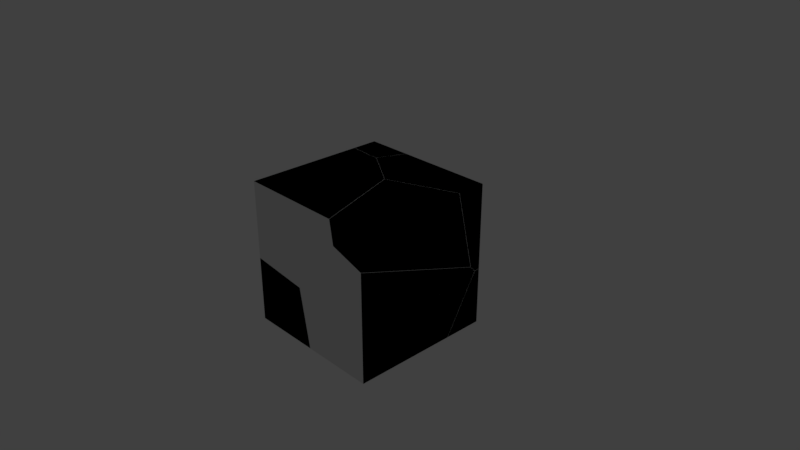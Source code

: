 # Source: cubePIECES.blend  (saved by Blender 2.79.0; exported with 4.5.12 LTS)
import bpy
from mathutils import Matrix  # noqa: F401  (used for matrix-valued properties, if any)

bpy.ops.wm.read_factory_settings(use_empty=True)
scene = bpy.context.scene
scene.name = 'Scene'

# ---- collections
col_collection_1 = bpy.data.collections.new('Collection 1'); scene.collection.children.link(col_collection_1)

# ---- materials (node trees are filled in below, after node groups)
mat_material = bpy.data.materials.new('Material')
mat_material.alpha_threshold = 0.0
mat_material.use_transparent_shadow = False
mat_material.roughness = 0.5
mat_material.line_color = (0.0, 0.0, 0.0, 1.0)

# ---- material node trees

# ---- world
world_world = bpy.data.worlds.new('World'); scene.world = world_world
world_world.color = (0.05088, 0.05088, 0.05088)
world_world.use_sun_shadow = False
world_world.sun_shadow_jitter_overblur = 0.0
world_world.cycles.sampling_method = 'MANUAL'

# ---- cameras
cam_camera = bpy.data.cameras.new('Camera')
cam_camera.clip_end = 100.0
cam_camera.lens = 35.0
cam_camera.sensor_width = 32.0
cam_camera.sensor_height = 18.0
cam_camera.ortho_scale = 7.314
cam_camera.dof.focus_distance = 0.0
cam_camera.dof.aperture_fstop = 128.0

# ---- lights
light_lamp = bpy.data.lights.new('Lamp', 'POINT')
light_lamp.transmission_factor = 0.0
light_lamp.cutoff_distance = 30.0
light_lamp.energy = 100.0
light_lamp.shadow_buffer_clip_start = 1.001
light_lamp.shadow_soft_size = 0.1
light_lamp.shadow_maximum_resolution = 0.006
light_lamp.use_absolute_resolution = True

# ---- meshes
me_cube_cell_006 = bpy.data.meshes.new('Cube_cell.006')
me_cube_cell_006.from_pydata([(0.3533, -0.7552, 0.323), (-0.531, 0.6406, -0.3451), (0.3533, 0.8291, 0.323), (0.3533, -0.7552, -0.158), (-0.1223, -0.7552, -0.001583), (-0.1761, -0.7552, 0.323), (0.3533, 1.084, -0.7873), (-0.5838, 0.4667, 0.323), (0.3533, -0.7552, -0.158), (0.3533, 1.084, -0.7873), (-0.1223, -0.7552, -0.001583), (-0.1761, -0.7552, 0.323), (0.3533, 0.8291, 0.323), (-0.5838, 0.4667, 0.323)], [], [(2, 9, 1, 13), (9, 3, 10, 1), (12, 7, 11, 0), (8, 6, 12, 0), (11, 4, 8, 0), (10, 5, 13, 1)])
_k = set([(2, 9), (2, 13), (3, 9), (3, 10), (4, 8), (4, 11), (5, 10), (5, 13), (6, 8), (6, 12), (7, 11), (7, 12)])
me_cube_cell_006.attributes.new('sharp_edge', 'BOOLEAN', 'EDGE').data.foreach_set('value', [ (min(e.vertices), max(e.vertices)) in _k for e in me_cube_cell_006.edges])
me_cube_cell_006.materials.append(mat_material)
me_cube_cell_006.use_remesh_preserve_volume = False
me_cube_cell_006.use_remesh_preserve_attributes = False
me_cube_cell_006.use_mirror_vertex_groups = False
me_cube_cell_006.update()
me_cube_cell_005 = bpy.data.meshes.new('Cube_cell.005')
me_cube_cell_005.from_pydata([(0.667, 0.2228, 0.6806), (-0.8615, 0.0136, 0.1201), (-0.2184, -0.379, 0.01196), (-0.3273, -0.2692, -0.1093), (0.2062, 0.1821, -0.5703), (0.667, -0.191, 0.6806), (0.667, 0.05683, -0.3965), (0.667, 0.145, -0.5157), (0.667, 0.1531, -0.5159), (0.667, 0.09897, -0.4675), (0.667, 0.2228, -0.5181), (0.667, 0.07274, -0.4397), (0.667, 0.06487, -0.4313), (-0.2343, -0.5398, 0.6806), (-0.2718, -0.5542, 0.6806), (-0.6956, 0.2228, 0.6806), (-0.8556, -0.1477, 0.6806), (-0.8619, -0.1622, 0.6806), (-0.2788, -0.5496, 0.6806), (0.1895, 0.2228, -0.5736), (0.376, 0.2228, -0.552), (0.1239, 0.2228, -0.5348), (-0.7789, 0.2228, 0.06525), (-0.7864, 0.2228, 0.008652), (-0.7276, 0.2228, -0.02651), (0.667, -0.191, 0.6806), (0.667, 0.05683, -0.3965), (0.667, 0.145, -0.5157), (0.667, 0.1531, -0.5159), (0.667, 0.09897, -0.4675), (0.667, 0.2228, -0.5181), (0.667, 0.07274, -0.4397), (0.667, 0.06487, -0.4313), (-0.2343, -0.5398, 0.6806), (-0.2718, -0.5542, 0.6806), (-0.6956, 0.2228, 0.6806), (-0.8556, -0.1477, 0.6806), (-0.8619, -0.1622, 0.6806), (-0.2788, -0.5496, 0.6806), (0.1895, 0.2228, -0.5736), (0.376, 0.2228, -0.552), (-0.7789, 0.2228, 0.06525), (-0.7276, 0.2228, -0.02651), (0.1239, 0.2228, -0.5348), (-0.7864, 0.2228, 0.008652)], [], [(0, 35, 36, 17, 18, 14, 33, 25), (0, 30, 40, 39, 43, 24, 44, 41, 35), (2, 34, 38, 3), (1, 23, 42, 3), (1, 37, 16, 22, 23), (4, 3, 21, 19), (3, 42, 21), (25, 26, 32, 11, 9, 27, 28, 30, 0), (13, 34, 2, 12, 6), (7, 29, 4), (20, 10, 8), (6, 5, 13), (31, 12, 2, 3), (29, 31, 3, 4), (16, 15, 22), (8, 7, 4, 19, 20), (38, 37, 1, 3)])
_k = set([(5, 6), (5, 13), (6, 12), (7, 8), (7, 29), (8, 10), (9, 11), (9, 27), (10, 20), (11, 32), (12, 31), (13, 34), (14, 18), (14, 33), (15, 16), (15, 22), (16, 37), (17, 18), (17, 36), (19, 20), (19, 21), (21, 42), (22, 23), (23, 42), (24, 43), (24, 44), (25, 26), (25, 33), (26, 32), (27, 28), (28, 30), (29, 31), (30, 40), (34, 38), (35, 36), (35, 41), (37, 38), (39, 40), (39, 43), (41, 44)])
me_cube_cell_005.attributes.new('sharp_edge', 'BOOLEAN', 'EDGE').data.foreach_set('value', [ (min(e.vertices), max(e.vertices)) in _k for e in me_cube_cell_005.edges])
me_cube_cell_005.materials.append(mat_material)
me_cube_cell_005.use_remesh_preserve_volume = False
me_cube_cell_005.use_remesh_preserve_attributes = False
me_cube_cell_005.use_mirror_vertex_groups = False
me_cube_cell_005.update()
me_cube_cell_004 = bpy.data.meshes.new('Cube_cell.004')
me_cube_cell_004.from_pydata([(0.4871, -1.042, -0.6978), (-0.6595, 0.1291, 0.287), (-0.3975, 0.3545, 0.6318), (-0.5069, 0.4646, 0.5113), (0.0272, 0.9153, 0.04967), (0.4871, -1.042, 0.8188), (-0.6789, -1.042, 0.1334), (-0.6836, -1.042, 0.1277), (-0.5318, -1.042, -0.6978), (0.008919, -1.042, 0.9722), (0.4871, 0.8071, 0.1806), (0.4871, 0.8331, 0.153), (0.4871, 0.8785, 0.1042), (0.4871, 0.4183, -0.6695), (0.4871, 0.4014, -0.6978), (0.4871, 0.7993, 0.189), (0.0192, 0.4712, -0.6978), (-0.494, -0.2187, -0.6978), (-0.6836, -1.042, 0.1277), (-0.6789, -1.042, 0.1334), (-0.5318, -1.042, -0.6978), (0.008919, -1.042, 0.9722), (0.4871, 0.8071, 0.1806), (0.4871, 0.8331, 0.153), (0.4871, 0.8785, 0.1042), (0.4871, 0.4183, -0.6695), (0.4871, 0.4014, -0.6978), (0.4871, 0.7993, 0.189), (0.4871, -1.042, 0.8188), (0.0192, 0.4712, -0.6978), (-0.494, -0.2187, -0.6978)], [], [(0, 28, 9, 19, 7, 20), (2, 3, 21), (3, 6, 21), (3, 1, 18, 6), (4, 24, 25), (4, 3, 22, 23), (3, 2, 27, 22), (29, 30, 1, 3, 4), (1, 30, 8, 18), (26, 13, 12, 11, 10, 15, 28, 0), (25, 14, 29, 4), (20, 17, 16, 26, 0), (23, 24, 4), (5, 27, 2, 21)])
_k = set([(5, 21), (5, 27), (6, 18), (6, 21), (7, 19), (7, 20), (8, 18), (8, 30), (9, 19), (9, 28), (10, 11), (10, 15), (11, 12), (12, 13), (13, 26), (14, 25), (14, 29), (15, 28), (16, 17), (16, 26), (17, 20), (22, 23), (22, 27), (23, 24), (24, 25), (29, 30)])
me_cube_cell_004.attributes.new('sharp_edge', 'BOOLEAN', 'EDGE').data.foreach_set('value', [ (min(e.vertices), max(e.vertices)) in _k for e in me_cube_cell_004.edges])
me_cube_cell_004.materials.append(mat_material)
me_cube_cell_004.use_remesh_preserve_volume = False
me_cube_cell_004.use_remesh_preserve_attributes = False
me_cube_cell_004.use_mirror_vertex_groups = False
me_cube_cell_004.update()
me_cube_cell_003 = bpy.data.meshes.new('Cube_cell.003')
me_cube_cell_003.from_pydata([(-0.2891, 0.1202, 0.3305), (0.1801, -0.08853, -0.2294), (0.3465, 0.1202, 0.3305), (0.3372, 0.1202, 0.2627), (-0.2891, -0.2391, 0.3305), (0.1804, -0.2646, 0.3305), (-0.2891, -0.07504, -0.1922), (-0.2891, -0.05384, -0.2028), (-0.2891, 0.1202, -0.289), (0.2547, 0.1202, -0.3408), (0.1465, 0.1202, -0.3306), (0.3465, 0.1202, 0.3305), (0.3372, 0.1202, 0.2627), (0.2547, 0.1202, -0.3408), (0.1804, -0.2646, 0.3305), (-0.2891, -0.2391, 0.3305), (-0.2891, -0.07504, -0.1922), (-0.2891, -0.05384, -0.2028), (-0.2891, 0.1202, -0.289), (0.1465, 0.1202, -0.3306)], [], [(1, 13, 3), (17, 8, 19), (15, 14, 11, 0), (16, 17, 19, 13, 1), (11, 12, 9, 10, 18, 0), (3, 2, 5, 1), (18, 7, 6, 15, 0), (4, 16, 1, 5)])
_k = set([(2, 3), (2, 5), (3, 13), (4, 5), (4, 16), (6, 7), (6, 15), (7, 18), (8, 17), (8, 19), (9, 10), (9, 12), (10, 18), (11, 12), (11, 14), (13, 19), (14, 15), (16, 17)])
me_cube_cell_003.attributes.new('sharp_edge', 'BOOLEAN', 'EDGE').data.foreach_set('value', [ (min(e.vertices), max(e.vertices)) in _k for e in me_cube_cell_003.edges])
me_cube_cell_003.materials.append(mat_material)
me_cube_cell_003.use_remesh_preserve_volume = False
me_cube_cell_003.use_remesh_preserve_attributes = False
me_cube_cell_003.use_mirror_vertex_groups = False
me_cube_cell_003.update()
me_cube_cell_002 = bpy.data.meshes.new('Cube_cell.002')
me_cube_cell_002.from_pydata([(-0.8122, 0.3241, -0.7325), (0.04015, -0.5025, 0.253), (0.7261, 0.2826, 0.01467), (0.1927, -0.1683, 0.476), (-0.3422, 0.1145, 0.7051), (0.7094, 0.3241, 0.01171), (0.6431, 0.3241, 0.05157), (0.6918, 0.3241, -0.06254), (-0.8122, -0.8009, -0.7325), (-0.8122, -0.4248, 0.3585), (-0.8122, 0.3241, 0.6457), (-0.8122, 0.1493, 0.7325), (-0.8122, 0.1281, 0.743), (0.5299, 0.3241, -0.7325), (-0.2671, 0.3241, 0.5941), (-0.3751, 0.3241, 0.6044), (0.7185, -0.1604, -0.7325), (0.7162, -0.1543, -0.7325), (0.6851, -0.2054, -0.7325), (0.2048, -0.8505, -0.7325), (0.7094, 0.3241, 0.01171), (0.6431, 0.3241, 0.05157), (0.6918, 0.3241, -0.06254), (-0.8122, -0.4248, 0.3585), (-0.8122, -0.8009, -0.7325), (-0.8122, 0.3241, 0.6457), (-0.8122, 0.1493, 0.7325), (-0.8122, 0.1281, 0.743), (0.5299, 0.3241, -0.7325), (-0.2671, 0.3241, 0.5941), (-0.3751, 0.3241, 0.6044), (0.7185, -0.1604, -0.7325), (0.7162, -0.1543, -0.7325), (0.6851, -0.2054, -0.7325), (0.2048, -0.8505, -0.7325)], [], [(3, 4, 27, 9, 1), (4, 29, 15, 26, 27), (3, 1, 33, 31, 2), (3, 2, 20, 21), (3, 21, 29, 4), (1, 34, 33), (10, 30, 14, 6, 5, 22, 28, 0), (32, 13, 7), (7, 20, 2, 31, 32), (28, 17, 16, 18, 19, 24, 0), (15, 25, 26), (24, 23, 12, 11, 10, 0), (8, 34, 1, 9)])
_k = set([(5, 6), (5, 22), (6, 14), (7, 13), (7, 20), (8, 9), (8, 34), (9, 27), (10, 11), (10, 30), (11, 12), (12, 23), (13, 32), (14, 30), (15, 25), (15, 29), (16, 17), (16, 18), (17, 28), (18, 19), (19, 24), (20, 21), (21, 29), (22, 28), (23, 24), (25, 26), (26, 27), (31, 32), (31, 33), (33, 34)])
me_cube_cell_002.attributes.new('sharp_edge', 'BOOLEAN', 'EDGE').data.foreach_set('value', [ (min(e.vertices), max(e.vertices)) in _k for e in me_cube_cell_002.edges])
me_cube_cell_002.materials.append(mat_material)
me_cube_cell_002.use_remesh_preserve_volume = False
me_cube_cell_002.use_remesh_preserve_attributes = False
me_cube_cell_002.use_mirror_vertex_groups = False
me_cube_cell_002.update()
me_cube_cell_001 = bpy.data.meshes.new('Cube_cell.001')
me_cube_cell_001.from_pydata([(-0.4231, -0.5627, -0.5253), (0.4285, 0.6079, 0.4597), (0.4052, -0.5627, 0.299), (0.5565, -0.5627, -0.5253), (-0.4231, -0.5627, 0.3915), (-0.4231, -0.5454, 0.3939), (-0.4231, 0.6858, 0.5648), (-0.4231, 0.3095, -0.5253), (-0.4231, 0.6696, 0.5178), (0.5548, 0.2626, -0.5253), (0.5936, 0.2607, -0.5253), (-0.4231, -0.5627, 0.3915), (0.4052, -0.5627, 0.299), (0.5565, -0.5627, -0.5253), (-0.4231, -0.5454, 0.3939), (-0.4231, 0.6858, 0.5648), (-0.4231, 0.3095, -0.5253), (-0.4231, 0.6696, 0.5178), (0.5548, 0.2626, -0.5253), (0.5936, 0.2607, -0.5253)], [], [(0, 4, 5, 6, 17, 16), (1, 19, 18, 8, 15), (14, 11, 12, 1), (15, 14, 1), (13, 2, 4, 0), (18, 7, 8), (16, 9, 10, 13, 0), (12, 3, 19, 1)])
_k = set([(2, 4), (2, 13), (3, 12), (3, 19), (4, 5), (5, 6), (6, 17), (7, 8), (7, 18), (8, 15), (9, 10), (9, 16), (10, 13), (11, 12), (11, 14), (14, 15), (16, 17), (18, 19)])
me_cube_cell_001.attributes.new('sharp_edge', 'BOOLEAN', 'EDGE').data.foreach_set('value', [ (min(e.vertices), max(e.vertices)) in _k for e in me_cube_cell_001.edges])
me_cube_cell_001.materials.append(mat_material)
me_cube_cell_001.use_remesh_preserve_volume = False
me_cube_cell_001.use_remesh_preserve_attributes = False
me_cube_cell_001.use_mirror_vertex_groups = False
me_cube_cell_001.update()
me_cube_cell_000 = bpy.data.meshes.new('Cube_cell.000')
me_cube_cell_000.from_pydata([(0.2759, 0.1418, -0.4442), (-0.1836, 0.1015, 0.3032), (0.2759, 0.1418, 0.3552), (0.2759, 0.07256, 0.3572), (0.2759, 0.06452, 0.3574), (0.2759, -0.412, -0.4442), (-0.01193, 0.1418, 0.322), (-0.2003, 0.1418, 0.3002), (-0.2186, 0.1418, 0.2257), (-0.3797, 0.1418, -0.4442), (-0.1914, -0.3416, -0.4442), (-0.1938, -0.3356, -0.4442), (0.2759, 0.1418, 0.3552), (0.2759, 0.07256, 0.3572), (0.2759, 0.06452, 0.3574), (0.2759, -0.412, -0.4442), (-0.01193, 0.1418, 0.322), (-0.2003, 0.1418, 0.3002), (-0.2186, 0.1418, 0.2257), (-0.3797, 0.1418, -0.4442), (-0.1914, -0.3416, -0.4442), (-0.1938, -0.3356, -0.4442)], [], [(0, 15, 10, 21, 9), (0, 12, 13, 4, 15), (1, 14, 3, 6, 17), (18, 19, 11), (11, 20, 1, 17, 18), (9, 8, 7, 16, 12, 0), (3, 2, 6), (1, 20, 5, 14)])
_k = set([(2, 3), (2, 6), (3, 14), (4, 13), (4, 15), (5, 14), (5, 20), (6, 17), (7, 8), (7, 16), (8, 9), (9, 21), (10, 15), (10, 21), (11, 19), (11, 20), (12, 13), (12, 16), (17, 18), (18, 19)])
me_cube_cell_000.attributes.new('sharp_edge', 'BOOLEAN', 'EDGE').data.foreach_set('value', [ (min(e.vertices), max(e.vertices)) in _k for e in me_cube_cell_000.edges])
me_cube_cell_000.materials.append(mat_material)
me_cube_cell_000.use_remesh_preserve_volume = False
me_cube_cell_000.use_remesh_preserve_attributes = False
me_cube_cell_000.use_mirror_vertex_groups = False
me_cube_cell_000.update()
me_cube_cell_008 = bpy.data.meshes.new('Cube_cell.008')
me_cube_cell_008.from_pydata([(-0.6724, -0.9255, 0.483), (0.1801, 0.2461, -0.5304), (0.4415, 0.4712, -0.1865), (0.3322, 0.5804, -0.3065), (-0.2025, 0.8642, -0.07757), (0.156, -0.9255, -0.6905), (0.8504, -0.9255, 0.1575), (0.7957, -0.9255, 0.483), (0.846, -0.9255, 0.184), (-0.6724, -0.9255, -0.5981), (-0.6724, 0.7132, 0.483), (-0.2023, 0.6879, 0.483), (0.388, 0.296, 0.483), (0.4496, 0.1114, 0.483), (-0.6724, 0.8775, -0.03932), (-0.6724, 0.3804, -0.3857), (-0.6724, 0.3245, -0.4246), (0.8504, -0.9255, 0.1575), (0.156, -0.9255, -0.6905), (0.7957, -0.9255, 0.483), (0.846, -0.9255, 0.184), (-0.6724, -0.9255, -0.5981), (0.4496, 0.1114, 0.483), (-0.6724, 0.7132, 0.483), (-0.2023, 0.6879, 0.483), (0.388, 0.296, 0.483), (-0.6724, 0.8775, -0.03932), (-0.6724, 0.3804, -0.3857), (-0.6724, 0.3245, -0.4246)], [], [(4, 3, 1), (3, 2, 1), (3, 4, 2), (2, 17, 18, 1), (4, 27, 26), (4, 1, 28, 27), (21, 5, 6, 20, 19, 0), (23, 24, 4, 26), (24, 25, 2, 4), (22, 7, 8), (25, 22, 8, 17, 2), (19, 13, 12, 11, 10, 0), (10, 14, 15, 16, 21, 0), (28, 1, 18, 9)])
_k = set([(5, 6), (5, 21), (6, 20), (7, 8), (7, 22), (8, 17), (9, 18), (9, 28), (10, 11), (10, 14), (11, 12), (12, 13), (13, 19), (14, 15), (15, 16), (16, 21), (17, 18), (19, 20), (22, 25), (23, 24), (23, 26), (24, 25), (26, 27), (27, 28)])
me_cube_cell_008.attributes.new('sharp_edge', 'BOOLEAN', 'EDGE').data.foreach_set('value', [ (min(e.vertices), max(e.vertices)) in _k for e in me_cube_cell_008.edges])
me_cube_cell_008.materials.append(mat_material)
me_cube_cell_008.use_remesh_preserve_volume = False
me_cube_cell_008.use_remesh_preserve_attributes = False
me_cube_cell_008.use_mirror_vertex_groups = False
me_cube_cell_008.update()
me_cube = bpy.data.meshes.new('Cube')
me_cube.from_pydata([(1.0, 1.0, -1.0), (1.0, -1.0, -1.0), (-1.0, -1.0, -1.0), (-1.0, 1.0, -1.0), (1.0, 1.0, 1.0), (1.0, -1.0, 1.0), (-1.0, -1.0, 1.0), (-1.0, 1.0, 1.0)], [], [(0, 1, 2, 3), (4, 7, 6, 5), (0, 4, 5, 1), (1, 5, 6, 2), (2, 6, 7, 3), (4, 0, 3, 7)])
me_cube.materials.append(mat_material)
me_cube.use_remesh_preserve_volume = False
me_cube.use_remesh_preserve_attributes = False
me_cube.use_mirror_vertex_groups = False
me_cube.update()

# ---- objects
ob_cube_cell_007 = bpy.data.objects.new('Cube_cell.007', me_cube_cell_006)
ob_cube_cell_006 = bpy.data.objects.new('Cube_cell.006', me_cube_cell_005)
ob_cube_cell_005 = bpy.data.objects.new('Cube_cell.005', me_cube_cell_004)
ob_cube_cell_004 = bpy.data.objects.new('Cube_cell.004', me_cube_cell_003)
ob_cube_cell_003 = bpy.data.objects.new('Cube_cell.003', me_cube_cell_002)
ob_cube_cell_002 = bpy.data.objects.new('Cube_cell.002', me_cube_cell_001)
ob_cube_cell_001 = bpy.data.objects.new('Cube_cell.001', me_cube_cell_000)
ob_cube_cell = bpy.data.objects.new('Cube_cell', me_cube_cell_008)
ob_cube = bpy.data.objects.new('Cube', me_cube)
ob_lamp = bpy.data.objects.new('Lamp', light_lamp)
ob_camera = bpy.data.objects.new('Camera', cam_camera)

# ---- transforms, parenting, visibility, modifiers, constraints
ob_cube_cell_007.location = (0.6467, -0.2448, 0.677)
ob_cube_cell_007.lineart.crease_threshold = 0.0
ob_cube_cell_006.location = (0.333, 0.7772, 0.3194)
ob_cube_cell_006.lineart.crease_threshold = 0.0
ob_cube_cell_005.location = (0.5129, 0.0423, -0.3022)
ob_cube_cell_005.lineart.crease_threshold = 0.0
ob_cube_cell_004.location = (-0.7109, 0.8798, 0.6695)
ob_cube_cell_004.lineart.crease_threshold = 0.0
ob_cube_cell_003.location = (-0.1878, 0.6759, -0.2675)
ob_cube_cell_003.lineart.crease_threshold = 0.0
ob_cube_cell_002.location = (-0.5769, -0.4373, -0.4747)
ob_cube_cell_002.lineart.crease_threshold = 0.0
ob_cube_cell_001.location = (0.7241, 0.8582, -0.5558)
ob_cube_cell_001.lineart.crease_threshold = 0.0
ob_cube_cell.location = (-0.3276, -0.07453, 0.517)
ob_cube_cell.lineart.crease_threshold = 0.0
ob_cube.location = (0.0, 0.0, 0.0)
ob_cube.lock_rotations_4d = False
ob_cube.empty_display_type = 'ARROWS'
ob_cube.lineart.crease_threshold = 0.0
ob_lamp.location = (4.076, 1.005, 5.904)
ob_lamp.rotation_euler = (0.6503, 0.05522, 1.866)
ob_lamp.lock_rotations_4d = False
ob_lamp.empty_display_type = 'ARROWS'
ob_lamp.color = (0.0, 0.0, 0.0, 0.0)
ob_lamp.lineart.crease_threshold = 0.0
ob_camera.location = (7.481, -6.508, 5.344)
ob_camera.rotation_euler = (1.109, 0.0, 0.8149)
ob_camera.lock_rotations_4d = False
ob_camera.empty_display_type = 'ARROWS'
ob_camera.color = (0.0, 0.0, 0.0, 0.0)
ob_camera.display_type = 'WIRE'
ob_camera.lineart.crease_threshold = 0.0

# ---- collection membership
col_collection_1.objects.link(ob_cube_cell_007)
col_collection_1.objects.link(ob_cube_cell_006)
col_collection_1.objects.link(ob_cube_cell_005)
col_collection_1.objects.link(ob_cube_cell_004)
col_collection_1.objects.link(ob_cube_cell_003)
col_collection_1.objects.link(ob_cube_cell_002)
col_collection_1.objects.link(ob_cube_cell_001)
col_collection_1.objects.link(ob_cube_cell)
col_collection_1.objects.link(ob_cube)
col_collection_1.objects.link(ob_lamp)
col_collection_1.objects.link(ob_camera)

# ---- scene / render settings (as saved in the file)
scene.camera = ob_camera
scene.frame_start = 1; scene.frame_end = 250; scene.frame_set(1)
scene.render.engine = 'BLENDER_EEVEE_NEXT'
scene.render.resolution_percentage = 50
scene.render.dither_intensity = 0.0
scene.cycles.use_denoising = False
scene.cycles.samples = 128
scene.cycles.sampling_pattern = 'TABULATED_SOBOL'
scene.cycles.use_adaptive_sampling = False
scene.cycles.use_light_tree = False
scene.cycles.blur_glossy = 0.0
scene.cycles.sample_clamp_indirect = 0.0
scene.view_settings.view_transform = 'Standard'
bpy.context.view_layer.update()
